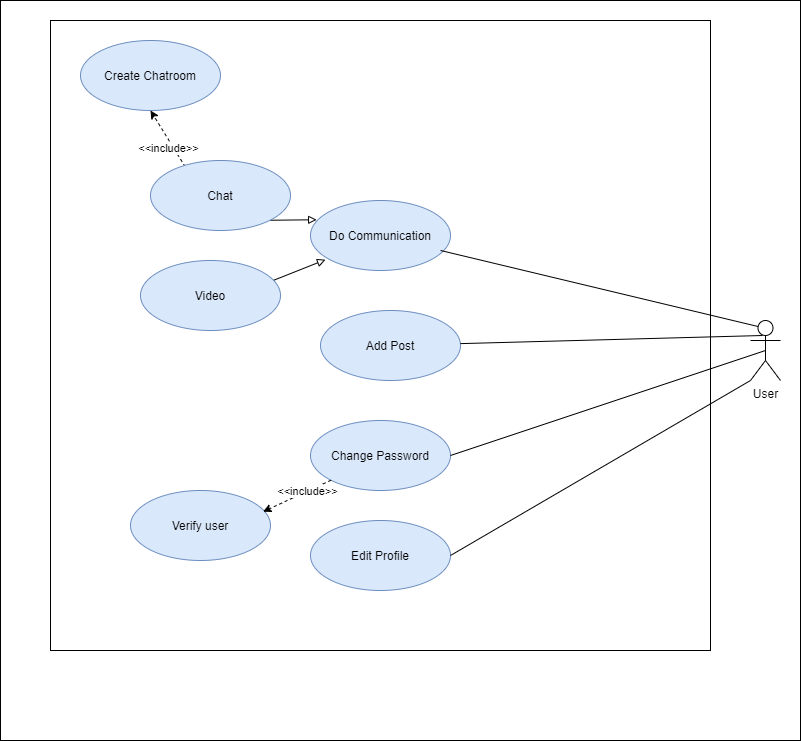

The diagram above was exported from draw.io. Its source (the exported page's mxGraphModel, read from the mxfile embedded in the PNG):
<mxGraphModel dx="1209" dy="1726" grid="1" gridSize="10" guides="1" tooltips="1" connect="1" arrows="1" fold="1" page="1" pageScale="1" pageWidth="850" pageHeight="1100" math="0" shadow="0">
  <root>
    <mxCell id="0" />
    <mxCell id="1" parent="0" />
    <mxCell id="M-NCu4m6i1xHpAf1vbyh-41" value="" style="rounded=0;whiteSpace=wrap;html=1;fillColor=#FFFFFF;gradientColor=none;" vertex="1" parent="1">
      <mxGeometry x="20" y="-610" width="800" height="740" as="geometry" />
    </mxCell>
    <mxCell id="M-NCu4m6i1xHpAf1vbyh-42" value="" style="rounded=0;whiteSpace=wrap;html=1;fillColor=#FFFFFF;" vertex="1" parent="1">
      <mxGeometry x="70" y="-590" width="660" height="630" as="geometry" />
    </mxCell>
    <mxCell id="M-NCu4m6i1xHpAf1vbyh-43" value="Create Chatroom" style="ellipse;whiteSpace=wrap;html=1;fillColor=#dae8fc;strokeColor=#6c8ebf;" vertex="1" parent="1">
      <mxGeometry x="100" y="-570" width="140" height="70" as="geometry" />
    </mxCell>
    <mxCell id="M-NCu4m6i1xHpAf1vbyh-44" value="Do Communication" style="ellipse;whiteSpace=wrap;html=1;fillColor=#dae8fc;strokeColor=#6c8ebf;" vertex="1" parent="1">
      <mxGeometry x="330" y="-410" width="140" height="70" as="geometry" />
    </mxCell>
    <mxCell id="M-NCu4m6i1xHpAf1vbyh-45" value="User" style="shape=umlActor;verticalLabelPosition=bottom;verticalAlign=top;html=1;" vertex="1" parent="1">
      <mxGeometry x="770" y="-290" width="30" height="60" as="geometry" />
    </mxCell>
    <mxCell id="M-NCu4m6i1xHpAf1vbyh-46" value="Add Post" style="ellipse;whiteSpace=wrap;html=1;fillColor=#dae8fc;strokeColor=#6c8ebf;" vertex="1" parent="1">
      <mxGeometry x="340" y="-300" width="140" height="70" as="geometry" />
    </mxCell>
    <mxCell id="M-NCu4m6i1xHpAf1vbyh-47" value="Change Password" style="ellipse;whiteSpace=wrap;html=1;fillColor=#dae8fc;strokeColor=#6c8ebf;" vertex="1" parent="1">
      <mxGeometry x="330" y="-190" width="140" height="70" as="geometry" />
    </mxCell>
    <mxCell id="M-NCu4m6i1xHpAf1vbyh-48" value="Edit Profile" style="ellipse;whiteSpace=wrap;html=1;fillColor=#dae8fc;strokeColor=#6c8ebf;" vertex="1" parent="1">
      <mxGeometry x="330" y="-90" width="140" height="70" as="geometry" />
    </mxCell>
    <mxCell id="M-NCu4m6i1xHpAf1vbyh-49" value="" style="endArrow=classic;html=1;rounded=0;dashed=1;verticalAlign=middle;entryX=0.5;entryY=1;entryDx=0;entryDy=0;exitX=0.248;exitY=0.09;exitDx=0;exitDy=0;exitPerimeter=0;" edge="1" parent="1" source="M-NCu4m6i1xHpAf1vbyh-59" target="M-NCu4m6i1xHpAf1vbyh-43">
      <mxGeometry width="50" height="50" relative="1" as="geometry">
        <mxPoint x="410" y="-350" as="sourcePoint" />
        <mxPoint x="460" y="-400" as="targetPoint" />
      </mxGeometry>
    </mxCell>
    <mxCell id="M-NCu4m6i1xHpAf1vbyh-50" value="&amp;lt;&amp;lt;include&amp;gt;&amp;gt;" style="edgeLabel;html=1;align=center;verticalAlign=middle;resizable=0;points=[];rotation=0;" vertex="1" connectable="0" parent="M-NCu4m6i1xHpAf1vbyh-49">
      <mxGeometry x="-0.4173" y="2" relative="1" as="geometry">
        <mxPoint x="-6" y="-4" as="offset" />
      </mxGeometry>
    </mxCell>
    <mxCell id="M-NCu4m6i1xHpAf1vbyh-51" value="" style="endArrow=none;html=1;rounded=0;verticalAlign=middle;entryX=0.25;entryY=0.1;entryDx=0;entryDy=0;entryPerimeter=0;exitX=0.929;exitY=0.714;exitDx=0;exitDy=0;exitPerimeter=0;endFill=0;" edge="1" parent="1" source="M-NCu4m6i1xHpAf1vbyh-44" target="M-NCu4m6i1xHpAf1vbyh-45">
      <mxGeometry width="50" height="50" relative="1" as="geometry">
        <mxPoint x="410" y="-350" as="sourcePoint" />
        <mxPoint x="460" y="-400" as="targetPoint" />
      </mxGeometry>
    </mxCell>
    <mxCell id="M-NCu4m6i1xHpAf1vbyh-52" value="" style="endArrow=none;html=1;rounded=0;verticalAlign=middle;endFill=0;entryX=0.404;entryY=0.25;entryDx=0;entryDy=0;entryPerimeter=0;" edge="1" parent="1" source="M-NCu4m6i1xHpAf1vbyh-46" target="M-NCu4m6i1xHpAf1vbyh-45">
      <mxGeometry width="50" height="50" relative="1" as="geometry">
        <mxPoint x="470.05999999999995" y="-390.02" as="sourcePoint" />
        <mxPoint x="800" y="-274" as="targetPoint" />
      </mxGeometry>
    </mxCell>
    <mxCell id="M-NCu4m6i1xHpAf1vbyh-53" value="" style="endArrow=none;html=1;rounded=0;verticalAlign=middle;exitX=1;exitY=0.5;exitDx=0;exitDy=0;endFill=0;entryX=0.5;entryY=0.5;entryDx=0;entryDy=0;entryPerimeter=0;" edge="1" parent="1" source="M-NCu4m6i1xHpAf1vbyh-47" target="M-NCu4m6i1xHpAf1vbyh-45">
      <mxGeometry width="50" height="50" relative="1" as="geometry">
        <mxPoint x="480.05999999999995" y="-380.02" as="sourcePoint" />
        <mxPoint x="800" y="-264" as="targetPoint" />
      </mxGeometry>
    </mxCell>
    <mxCell id="M-NCu4m6i1xHpAf1vbyh-54" value="" style="endArrow=none;html=1;rounded=0;verticalAlign=middle;entryX=0;entryY=1;entryDx=0;entryDy=0;entryPerimeter=0;exitX=1;exitY=0.5;exitDx=0;exitDy=0;endFill=0;" edge="1" parent="1" source="M-NCu4m6i1xHpAf1vbyh-48" target="M-NCu4m6i1xHpAf1vbyh-45">
      <mxGeometry width="50" height="50" relative="1" as="geometry">
        <mxPoint x="490.05999999999995" y="-370.02" as="sourcePoint" />
        <mxPoint x="827.5" y="-254" as="targetPoint" />
      </mxGeometry>
    </mxCell>
    <mxCell id="M-NCu4m6i1xHpAf1vbyh-55" value="Verify user" style="ellipse;whiteSpace=wrap;html=1;fillColor=#dae8fc;strokeColor=#6c8ebf;" vertex="1" parent="1">
      <mxGeometry x="150" y="-120" width="140" height="70" as="geometry" />
    </mxCell>
    <mxCell id="M-NCu4m6i1xHpAf1vbyh-56" value="" style="endArrow=classic;html=1;rounded=0;dashed=1;verticalAlign=middle;entryX=0.947;entryY=0.303;entryDx=0;entryDy=0;exitX=0;exitY=1;exitDx=0;exitDy=0;entryPerimeter=0;" edge="1" parent="1" source="M-NCu4m6i1xHpAf1vbyh-47" target="M-NCu4m6i1xHpAf1vbyh-55">
      <mxGeometry width="50" height="50" relative="1" as="geometry">
        <mxPoint x="320" y="-190" as="sourcePoint" />
        <mxPoint x="270" y="-260" as="targetPoint" />
      </mxGeometry>
    </mxCell>
    <mxCell id="M-NCu4m6i1xHpAf1vbyh-57" value="&amp;lt;&amp;lt;include&amp;gt;&amp;gt;" style="edgeLabel;html=1;align=center;verticalAlign=middle;resizable=0;points=[];rotation=0;" vertex="1" connectable="0" parent="M-NCu4m6i1xHpAf1vbyh-56">
      <mxGeometry x="-0.4173" y="2" relative="1" as="geometry">
        <mxPoint x="-5" as="offset" />
      </mxGeometry>
    </mxCell>
    <mxCell id="M-NCu4m6i1xHpAf1vbyh-58" value="" style="endArrow=block;html=1;rounded=0;verticalAlign=middle;entryX=0.044;entryY=0.275;entryDx=0;entryDy=0;exitX=1;exitY=1;exitDx=0;exitDy=0;endFill=0;entryPerimeter=0;" edge="1" parent="1" source="M-NCu4m6i1xHpAf1vbyh-59" target="M-NCu4m6i1xHpAf1vbyh-44">
      <mxGeometry width="50" height="50" relative="1" as="geometry">
        <mxPoint x="410" y="-250" as="sourcePoint" />
        <mxPoint x="460" y="-300" as="targetPoint" />
      </mxGeometry>
    </mxCell>
    <mxCell id="M-NCu4m6i1xHpAf1vbyh-59" value="Chat" style="ellipse;whiteSpace=wrap;html=1;fillColor=#dae8fc;strokeColor=#6c8ebf;" vertex="1" parent="1">
      <mxGeometry x="170" y="-450" width="140" height="70" as="geometry" />
    </mxCell>
    <mxCell id="M-NCu4m6i1xHpAf1vbyh-60" value="Video" style="ellipse;whiteSpace=wrap;html=1;fillColor=#dae8fc;strokeColor=#6c8ebf;" vertex="1" parent="1">
      <mxGeometry x="160" y="-350" width="140" height="70" as="geometry" />
    </mxCell>
    <mxCell id="M-NCu4m6i1xHpAf1vbyh-61" value="" style="endArrow=block;html=1;rounded=0;verticalAlign=middle;entryX=0.107;entryY=0.846;entryDx=0;entryDy=0;exitX=0.953;exitY=0.281;exitDx=0;exitDy=0;exitPerimeter=0;entryPerimeter=0;endFill=0;" edge="1" parent="1" source="M-NCu4m6i1xHpAf1vbyh-60" target="M-NCu4m6i1xHpAf1vbyh-44">
      <mxGeometry width="50" height="50" relative="1" as="geometry">
        <mxPoint x="250" y="-345" as="sourcePoint" />
        <mxPoint x="360.5025253169417" y="-380.25126265847086" as="targetPoint" />
      </mxGeometry>
    </mxCell>
  </root>
</mxGraphModel>